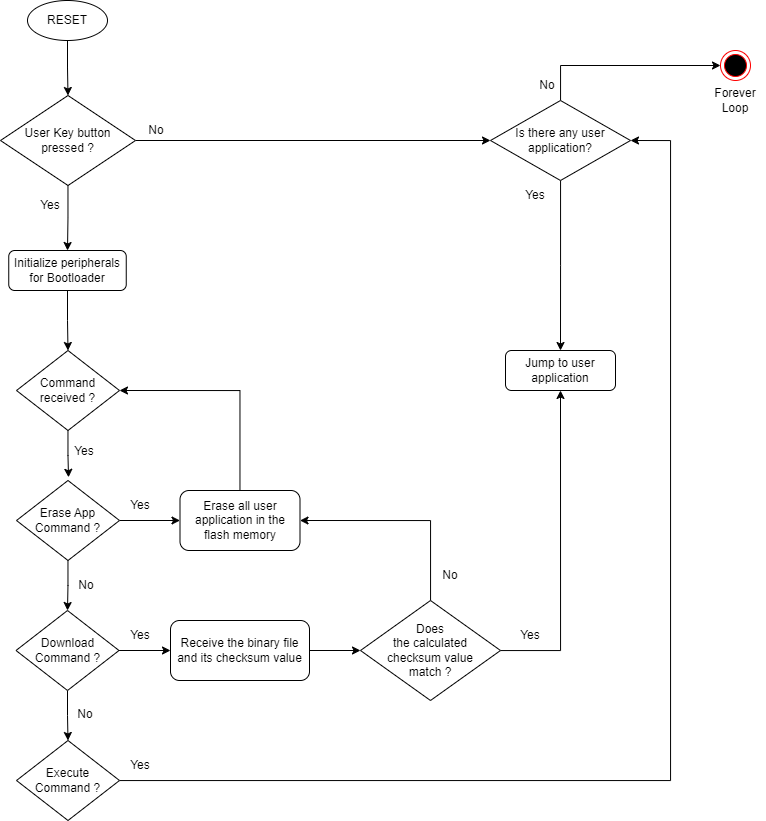

The diagram above was exported from draw.io. Its source (the exported page's mxGraphModel, read from the mxfile embedded in the PNG):
<mxGraphModel dx="1687" dy="941" grid="1" gridSize="10" guides="1" tooltips="1" connect="1" arrows="1" fold="1" page="1" pageScale="1" pageWidth="850" pageHeight="1100" math="0" shadow="0">
  <root>
    <mxCell id="0" />
    <mxCell id="1" parent="0" />
    <mxCell id="rF6FEPr3j3iugEGKACQg-2" value="Jump to user application" style="rounded=1;whiteSpace=wrap;html=1;" vertex="1" parent="1">
      <mxGeometry x="725" y="370" width="110" height="40" as="geometry" />
    </mxCell>
    <mxCell id="rF6FEPr3j3iugEGKACQg-12" style="edgeStyle=orthogonalEdgeStyle;rounded=0;orthogonalLoop=1;jettySize=auto;html=1;entryX=0.5;entryY=0;entryDx=0;entryDy=0;" edge="1" parent="1" source="rF6FEPr3j3iugEGKACQg-3" target="rF6FEPr3j3iugEGKACQg-11">
      <mxGeometry relative="1" as="geometry" />
    </mxCell>
    <mxCell id="rF6FEPr3j3iugEGKACQg-3" value="RESET" style="ellipse;whiteSpace=wrap;html=1;" vertex="1" parent="1">
      <mxGeometry x="247" y="20" width="80" height="40" as="geometry" />
    </mxCell>
    <mxCell id="rF6FEPr3j3iugEGKACQg-14" style="edgeStyle=orthogonalEdgeStyle;rounded=0;orthogonalLoop=1;jettySize=auto;html=1;entryX=0;entryY=0.5;entryDx=0;entryDy=0;" edge="1" parent="1" source="rF6FEPr3j3iugEGKACQg-11" target="rF6FEPr3j3iugEGKACQg-13">
      <mxGeometry relative="1" as="geometry" />
    </mxCell>
    <mxCell id="rF6FEPr3j3iugEGKACQg-24" style="edgeStyle=orthogonalEdgeStyle;rounded=0;orthogonalLoop=1;jettySize=auto;html=1;entryX=0.5;entryY=0;entryDx=0;entryDy=0;" edge="1" parent="1" source="rF6FEPr3j3iugEGKACQg-11" target="rF6FEPr3j3iugEGKACQg-23">
      <mxGeometry relative="1" as="geometry" />
    </mxCell>
    <mxCell id="rF6FEPr3j3iugEGKACQg-11" value="User Key button &lt;br&gt;pressed ?" style="rhombus;whiteSpace=wrap;html=1;" vertex="1" parent="1">
      <mxGeometry x="220" y="115" width="135" height="90" as="geometry" />
    </mxCell>
    <mxCell id="rF6FEPr3j3iugEGKACQg-15" style="edgeStyle=orthogonalEdgeStyle;rounded=0;orthogonalLoop=1;jettySize=auto;html=1;" edge="1" parent="1" source="rF6FEPr3j3iugEGKACQg-13">
      <mxGeometry relative="1" as="geometry">
        <mxPoint x="780" y="370" as="targetPoint" />
      </mxGeometry>
    </mxCell>
    <mxCell id="rF6FEPr3j3iugEGKACQg-99" style="edgeStyle=orthogonalEdgeStyle;rounded=0;orthogonalLoop=1;jettySize=auto;html=1;entryX=0;entryY=0.5;entryDx=0;entryDy=0;" edge="1" parent="1" source="rF6FEPr3j3iugEGKACQg-13" target="rF6FEPr3j3iugEGKACQg-100">
      <mxGeometry relative="1" as="geometry">
        <mxPoint x="850" y="70" as="targetPoint" />
        <Array as="points">
          <mxPoint x="780" y="85" />
        </Array>
      </mxGeometry>
    </mxCell>
    <mxCell id="rF6FEPr3j3iugEGKACQg-13" value="Is there any user&lt;br&gt;&amp;nbsp;application?&amp;nbsp;" style="rhombus;whiteSpace=wrap;html=1;" vertex="1" parent="1">
      <mxGeometry x="710" y="120" width="140" height="80" as="geometry" />
    </mxCell>
    <mxCell id="rF6FEPr3j3iugEGKACQg-19" value="No" style="text;html=1;strokeColor=none;fillColor=none;align=center;verticalAlign=middle;whiteSpace=wrap;rounded=0;" vertex="1" parent="1">
      <mxGeometry x="345.75" y="135" width="60" height="30" as="geometry" />
    </mxCell>
    <mxCell id="rF6FEPr3j3iugEGKACQg-20" value="No" style="text;html=1;strokeColor=none;fillColor=none;align=center;verticalAlign=middle;whiteSpace=wrap;rounded=0;" vertex="1" parent="1">
      <mxGeometry x="737" y="90" width="60" height="30" as="geometry" />
    </mxCell>
    <mxCell id="rF6FEPr3j3iugEGKACQg-21" value="Yes" style="text;html=1;strokeColor=none;fillColor=none;align=center;verticalAlign=middle;whiteSpace=wrap;rounded=0;" vertex="1" parent="1">
      <mxGeometry x="725" y="200" width="60" height="30" as="geometry" />
    </mxCell>
    <mxCell id="rF6FEPr3j3iugEGKACQg-27" style="edgeStyle=orthogonalEdgeStyle;rounded=0;orthogonalLoop=1;jettySize=auto;html=1;entryX=0.5;entryY=0;entryDx=0;entryDy=0;" edge="1" parent="1" source="rF6FEPr3j3iugEGKACQg-23" target="rF6FEPr3j3iugEGKACQg-26">
      <mxGeometry relative="1" as="geometry" />
    </mxCell>
    <mxCell id="rF6FEPr3j3iugEGKACQg-23" value="Initialize peripherals for Bootloader" style="rounded=1;whiteSpace=wrap;html=1;" vertex="1" parent="1">
      <mxGeometry x="228.25" y="270" width="117.5" height="40" as="geometry" />
    </mxCell>
    <mxCell id="rF6FEPr3j3iugEGKACQg-45" style="edgeStyle=orthogonalEdgeStyle;rounded=0;orthogonalLoop=1;jettySize=auto;html=1;entryX=0.505;entryY=-0.04;entryDx=0;entryDy=0;entryPerimeter=0;" edge="1" parent="1" source="rF6FEPr3j3iugEGKACQg-26" target="rF6FEPr3j3iugEGKACQg-37">
      <mxGeometry relative="1" as="geometry" />
    </mxCell>
    <mxCell id="rF6FEPr3j3iugEGKACQg-26" value="Command received ?" style="rhombus;whiteSpace=wrap;html=1;" vertex="1" parent="1">
      <mxGeometry x="236" y="370" width="103" height="80" as="geometry" />
    </mxCell>
    <mxCell id="rF6FEPr3j3iugEGKACQg-33" value="Yes" style="text;html=1;strokeColor=none;fillColor=none;align=center;verticalAlign=middle;whiteSpace=wrap;rounded=0;" vertex="1" parent="1">
      <mxGeometry x="274" y="456" width="60" height="30" as="geometry" />
    </mxCell>
    <mxCell id="rF6FEPr3j3iugEGKACQg-34" value="Yes" style="text;html=1;strokeColor=none;fillColor=none;align=center;verticalAlign=middle;whiteSpace=wrap;rounded=0;" vertex="1" parent="1">
      <mxGeometry x="240" y="210" width="60" height="30" as="geometry" />
    </mxCell>
    <mxCell id="rF6FEPr3j3iugEGKACQg-46" style="edgeStyle=orthogonalEdgeStyle;rounded=0;orthogonalLoop=1;jettySize=auto;html=1;entryX=0.5;entryY=0;entryDx=0;entryDy=0;" edge="1" parent="1" source="rF6FEPr3j3iugEGKACQg-37" target="rF6FEPr3j3iugEGKACQg-38">
      <mxGeometry relative="1" as="geometry" />
    </mxCell>
    <mxCell id="rF6FEPr3j3iugEGKACQg-93" style="edgeStyle=orthogonalEdgeStyle;rounded=0;orthogonalLoop=1;jettySize=auto;html=1;entryX=0;entryY=0.5;entryDx=0;entryDy=0;" edge="1" parent="1" source="rF6FEPr3j3iugEGKACQg-37" target="rF6FEPr3j3iugEGKACQg-49">
      <mxGeometry relative="1" as="geometry" />
    </mxCell>
    <mxCell id="rF6FEPr3j3iugEGKACQg-37" value="Erase App&lt;br&gt;Command ?" style="rhombus;whiteSpace=wrap;html=1;" vertex="1" parent="1">
      <mxGeometry x="236" y="500" width="103" height="80" as="geometry" />
    </mxCell>
    <mxCell id="rF6FEPr3j3iugEGKACQg-47" style="edgeStyle=orthogonalEdgeStyle;rounded=0;orthogonalLoop=1;jettySize=auto;html=1;entryX=0.5;entryY=0;entryDx=0;entryDy=0;" edge="1" parent="1" source="rF6FEPr3j3iugEGKACQg-38" target="rF6FEPr3j3iugEGKACQg-39">
      <mxGeometry relative="1" as="geometry" />
    </mxCell>
    <mxCell id="rF6FEPr3j3iugEGKACQg-89" style="edgeStyle=orthogonalEdgeStyle;rounded=0;orthogonalLoop=1;jettySize=auto;html=1;entryX=0;entryY=0.5;entryDx=0;entryDy=0;" edge="1" parent="1" source="rF6FEPr3j3iugEGKACQg-38" target="rF6FEPr3j3iugEGKACQg-85">
      <mxGeometry relative="1" as="geometry" />
    </mxCell>
    <mxCell id="rF6FEPr3j3iugEGKACQg-38" value="Download&lt;br&gt;Command ?" style="rhombus;whiteSpace=wrap;html=1;" vertex="1" parent="1">
      <mxGeometry x="235.5" y="630" width="103" height="80" as="geometry" />
    </mxCell>
    <mxCell id="rF6FEPr3j3iugEGKACQg-78" style="edgeStyle=orthogonalEdgeStyle;rounded=0;orthogonalLoop=1;jettySize=auto;html=1;entryX=1;entryY=0.5;entryDx=0;entryDy=0;" edge="1" parent="1" source="rF6FEPr3j3iugEGKACQg-39" target="rF6FEPr3j3iugEGKACQg-13">
      <mxGeometry relative="1" as="geometry">
        <mxPoint x="860" y="165" as="targetPoint" />
        <Array as="points">
          <mxPoint x="890" y="800" />
          <mxPoint x="890" y="160" />
        </Array>
      </mxGeometry>
    </mxCell>
    <mxCell id="rF6FEPr3j3iugEGKACQg-39" value="Execute&lt;br&gt;Command ?" style="rhombus;whiteSpace=wrap;html=1;" vertex="1" parent="1">
      <mxGeometry x="236" y="760" width="103" height="80" as="geometry" />
    </mxCell>
    <mxCell id="rF6FEPr3j3iugEGKACQg-40" value="No" style="text;html=1;strokeColor=none;fillColor=none;align=center;verticalAlign=middle;whiteSpace=wrap;rounded=0;" vertex="1" parent="1">
      <mxGeometry x="276" y="590" width="60" height="30" as="geometry" />
    </mxCell>
    <mxCell id="rF6FEPr3j3iugEGKACQg-41" value="No" style="text;html=1;strokeColor=none;fillColor=none;align=center;verticalAlign=middle;whiteSpace=wrap;rounded=0;" vertex="1" parent="1">
      <mxGeometry x="275" y="719" width="60" height="30" as="geometry" />
    </mxCell>
    <mxCell id="rF6FEPr3j3iugEGKACQg-90" style="edgeStyle=orthogonalEdgeStyle;rounded=0;orthogonalLoop=1;jettySize=auto;html=1;entryX=1;entryY=0.5;entryDx=0;entryDy=0;" edge="1" parent="1" source="rF6FEPr3j3iugEGKACQg-49" target="rF6FEPr3j3iugEGKACQg-26">
      <mxGeometry relative="1" as="geometry">
        <Array as="points">
          <mxPoint x="459" y="410" />
        </Array>
      </mxGeometry>
    </mxCell>
    <mxCell id="rF6FEPr3j3iugEGKACQg-49" value="Erase all user application in the flash memory" style="rounded=1;whiteSpace=wrap;html=1;" vertex="1" parent="1">
      <mxGeometry x="399.5" y="510" width="120" height="60" as="geometry" />
    </mxCell>
    <mxCell id="rF6FEPr3j3iugEGKACQg-79" value="Yes" style="text;html=1;strokeColor=none;fillColor=none;align=center;verticalAlign=middle;whiteSpace=wrap;rounded=0;" vertex="1" parent="1">
      <mxGeometry x="720" y="640" width="60" height="30" as="geometry" />
    </mxCell>
    <mxCell id="rF6FEPr3j3iugEGKACQg-84" style="edgeStyle=orthogonalEdgeStyle;rounded=0;orthogonalLoop=1;jettySize=auto;html=1;" edge="1" parent="1" source="rF6FEPr3j3iugEGKACQg-85" target="rF6FEPr3j3iugEGKACQg-86">
      <mxGeometry relative="1" as="geometry" />
    </mxCell>
    <mxCell id="rF6FEPr3j3iugEGKACQg-85" value="Receive the binary file and its checksum value" style="rounded=1;whiteSpace=wrap;html=1;" vertex="1" parent="1">
      <mxGeometry x="390" y="640" width="139" height="60" as="geometry" />
    </mxCell>
    <mxCell id="rF6FEPr3j3iugEGKACQg-88" style="edgeStyle=orthogonalEdgeStyle;rounded=0;orthogonalLoop=1;jettySize=auto;html=1;entryX=0.5;entryY=1;entryDx=0;entryDy=0;" edge="1" parent="1" source="rF6FEPr3j3iugEGKACQg-86" target="rF6FEPr3j3iugEGKACQg-2">
      <mxGeometry relative="1" as="geometry">
        <Array as="points">
          <mxPoint x="780" y="670" />
        </Array>
      </mxGeometry>
    </mxCell>
    <mxCell id="rF6FEPr3j3iugEGKACQg-92" style="edgeStyle=orthogonalEdgeStyle;rounded=0;orthogonalLoop=1;jettySize=auto;html=1;entryX=1;entryY=0.5;entryDx=0;entryDy=0;" edge="1" parent="1" source="rF6FEPr3j3iugEGKACQg-86" target="rF6FEPr3j3iugEGKACQg-49">
      <mxGeometry relative="1" as="geometry">
        <Array as="points">
          <mxPoint x="650" y="540" />
        </Array>
      </mxGeometry>
    </mxCell>
    <mxCell id="rF6FEPr3j3iugEGKACQg-86" value="Does &lt;br&gt;the calculated &lt;br&gt;checksum value &lt;br&gt;match ?" style="rhombus;whiteSpace=wrap;html=1;" vertex="1" parent="1">
      <mxGeometry x="580" y="620" width="140" height="100" as="geometry" />
    </mxCell>
    <mxCell id="rF6FEPr3j3iugEGKACQg-94" value="No" style="text;html=1;strokeColor=none;fillColor=none;align=center;verticalAlign=middle;whiteSpace=wrap;rounded=0;" vertex="1" parent="1">
      <mxGeometry x="640" y="580" width="60" height="30" as="geometry" />
    </mxCell>
    <mxCell id="rF6FEPr3j3iugEGKACQg-95" value="Yes" style="text;html=1;strokeColor=none;fillColor=none;align=center;verticalAlign=middle;whiteSpace=wrap;rounded=0;" vertex="1" parent="1">
      <mxGeometry x="330" y="770" width="60" height="30" as="geometry" />
    </mxCell>
    <mxCell id="rF6FEPr3j3iugEGKACQg-96" value="Yes" style="text;html=1;strokeColor=none;fillColor=none;align=center;verticalAlign=middle;whiteSpace=wrap;rounded=0;" vertex="1" parent="1">
      <mxGeometry x="330" y="510" width="60" height="30" as="geometry" />
    </mxCell>
    <mxCell id="rF6FEPr3j3iugEGKACQg-97" value="Yes" style="text;html=1;strokeColor=none;fillColor=none;align=center;verticalAlign=middle;whiteSpace=wrap;rounded=0;" vertex="1" parent="1">
      <mxGeometry x="330" y="640" width="60" height="30" as="geometry" />
    </mxCell>
    <mxCell id="rF6FEPr3j3iugEGKACQg-100" value="" style="ellipse;html=1;shape=endState;fillColor=#000000;strokeColor=#ff0000;" vertex="1" parent="1">
      <mxGeometry x="940" y="70" width="30" height="30" as="geometry" />
    </mxCell>
    <mxCell id="rF6FEPr3j3iugEGKACQg-101" value="Forever Loop" style="text;html=1;strokeColor=none;fillColor=none;align=center;verticalAlign=middle;whiteSpace=wrap;rounded=0;" vertex="1" parent="1">
      <mxGeometry x="925" y="105" width="60" height="30" as="geometry" />
    </mxCell>
  </root>
</mxGraphModel>